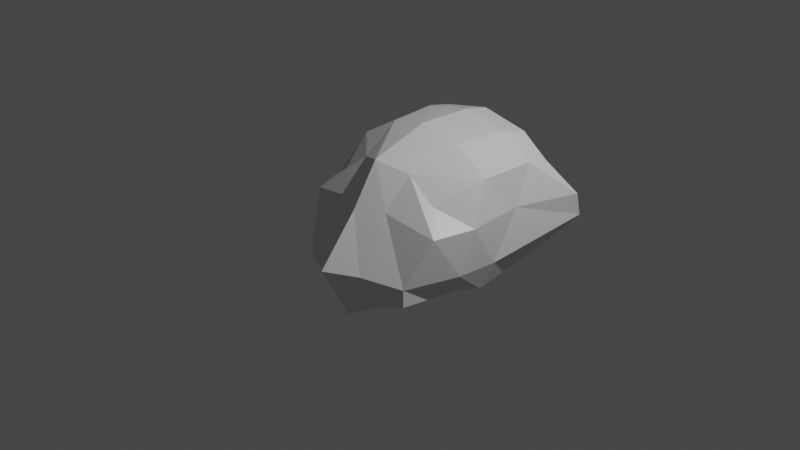 # Source: cat.blend  (saved by Blender 2.80.75; exported with 4.5.12 LTS)
import bpy
from mathutils import Matrix  # noqa: F401  (used for matrix-valued properties, if any)

bpy.ops.wm.read_factory_settings(use_empty=True)
scene = bpy.context.scene
scene.name = 'Scene'

# ---- collections
col_collection = bpy.data.collections.new('Collection'); scene.collection.children.link(col_collection)

# ---- materials (node trees are filled in below, after node groups)
mat_material = bpy.data.materials.new('Material')
mat_material.alpha_threshold = 0.0
mat_material.use_transparent_shadow = False
mat_material.line_color = (0.0, 0.0, 0.0, 1.0)

# ---- material node trees
mat_material.use_nodes = True; mat_material.node_tree.nodes.clear()
_N = mat_material.node_tree.nodes; _L = mat_material.node_tree.links
n0 = _N.new('ShaderNodeOutputMaterial'); n0.name = 'Material Output'; n0.location = (300, 300)
n1 = _N.new('ShaderNodeBsdfPrincipled'); n1.name = 'Principled BSDF'; n1.location = (10, 300)
n1.distribution = 'GGX'
n1.subsurface_method = 'BURLEY'
n1.inputs[2].default_value = 0.4
n1.inputs[3].default_value = 1.45
n1.inputs[27].default_value = (0.0, 0.0, 0.0, 1.0)
n1.inputs[28].default_value = 1.0
_L.new(n1.outputs[0], n0.inputs[0])
n0.is_active_output = True

# ---- world
world_world = bpy.data.worlds.new('World'); scene.world = world_world
world_world.use_nodes = True; world_world.node_tree.nodes.clear()
_N = world_world.node_tree.nodes; _L = world_world.node_tree.links
n0 = _N.new('ShaderNodeOutputWorld'); n0.name = 'World Output'; n0.location = (300, 300)
n1 = _N.new('ShaderNodeBackground'); n1.name = 'Background'; n1.location = (10, 300)
n1.inputs[0].default_value = (0.05088, 0.05088, 0.05088, 1.0)
_L.new(n1.outputs[0], n0.inputs[0])
n0.is_active_output = True
world_world.color = (0.05088, 0.05088, 0.05088)
world_world.use_sun_shadow = False
world_world.sun_shadow_jitter_overblur = 0.0

# ---- cameras
cam_camera = bpy.data.cameras.new('Camera')
cam_camera.clip_end = 100.0
cam_camera.ortho_scale = 7.314

# ---- lights
light_light = bpy.data.lights.new('Light', 'POINT')
light_light.transmission_factor = 0.0
light_light.energy = 1000.0
light_light.shadow_soft_size = 0.1
light_light.shadow_maximum_resolution = 0.006
light_light.use_absolute_resolution = True

# ---- meshes
me_cube = bpy.data.meshes.new('Cube')
me_cube.from_pydata([(0.8496, 1.242, 0.5397), (0.8314, 1.51, -0.3847), (0.6254, -0.1555, 0.403), (0.6758, -0.5824, -0.5214), (0.0, 1.51, -0.6946), (0.0, -0.3164, 0.7448), (0.0, -0.7038, -0.8314), (0.0, 1.242, 0.8815), (1.104, 1.461, 0.1892), (1.107, 1.52, -0.06648), (0.8343, -0.3405, 0.1784), (0.6845, -0.5897, -0.3242), (0.0, 1.62, 0.3652), (0.0, 1.841, -0.008906), (0.0, -0.5989, 0.3014), (0.0, -1.028, -0.2217), (0.8496, 0.9623, 0.5989), (0.8496, 0.3275, 0.6126), (0.776, 0.02452, -0.526), (0.8314, 0.3333, -0.5989), (0.0, 0.3333, -0.9088), (0.0, 0.0176, -0.8314), (0.0, 0.9623, 0.9408), (0.0, 0.3275, 0.9544), (0.9456, 0.4003, -0.2832), (0.9324, -0.07743, -0.265), (0.9267, 0.7183, 0.2194), (0.9768, 0.07249, 0.2103), (0.2029, -0.5429, -0.7448), (0.5365, 1.242, 0.7721), (0.4271, 1.51, -0.608), (0.3123, -0.1555, 0.6354), (0.2905, -0.797, -0.2597), (0.2758, -0.438, 0.3014), (0.5491, 1.801, -0.05745), (0.5, 1.62, 0.3652), (0.5365, 0.9623, 0.8314), (0.4494, 0.3592, 0.845), (0.34, 0.365, -0.8223), (0.4271, 0.0176, -0.7448)], [], [(39, 18, 3, 28), (27, 17, 2, 10), (35, 29, 0, 8), (33, 31, 5, 14), (37, 23, 5, 31), (28, 32, 15, 6), (32, 33, 14, 15), (30, 34, 9, 1), (34, 35, 8, 9), (18, 25, 11, 3), (25, 27, 10, 11), (9, 8, 26, 24), (24, 26, 27, 25), (1, 9, 24, 19), (19, 24, 25, 18), (29, 7, 22, 36), (36, 22, 23, 37), (8, 0, 16, 26), (26, 16, 17, 27), (30, 1, 19, 38), (38, 19, 18, 39), (20, 38, 39, 21), (4, 30, 38, 20), (16, 36, 37, 17), (0, 29, 36, 16), (13, 12, 35, 34), (4, 13, 34, 30), (11, 10, 33, 32), (3, 11, 32, 28), (17, 37, 31, 2), (10, 2, 31, 33), (12, 7, 29, 35), (21, 39, 28, 6)])
_uv = me_cube.uv_layers.new(name='UVMap')
_uv.uv.foreach_set('vector', [0.5625, 0.9167, 0.625, 0.9167, 0.625, 1.0, 0.5625, 1.0, 0.2917, 0.6667, 0.375, 0.6667, 0.375, 0.75, 0.2917, 0.75, 0.7917, 0.6875, 0.875, 0.6875, 0.875, 0.75, 0.7917, 0.75, 0.5417, 0.3125, 0.625, 0.3125, 0.625, 0.375, 0.5417, 0.375, 0.4375, 0.1667, 0.5, 0.1667, 0.5, 0.25, 0.4375, 0.25, 0.375, 0.3125, 0.4583, 0.3125, 0.4583, 0.375, 0.375, 0.375, 0.4583, 0.3125, 0.5417, 0.3125, 0.5417, 0.375, 0.4583, 0.375, 0.625, 0.6875, 0.7083, 0.6875, 0.7083, 0.75, 0.625, 0.75, 0.7083, 0.6875, 0.7917, 0.6875, 0.7917, 0.75, 0.7083, 0.75, 0.125, 0.6667, 0.2083, 0.6667, 0.2083, 0.75, 0.125, 0.75, 0.2083, 0.6667, 0.2917, 0.6667, 0.2917, 0.75, 0.2083, 0.75, 0.2083, 0.5, 0.2917, 0.5, 0.2917, 0.5833, 0.2083, 0.5833, 0.2083, 0.5833, 0.2917, 0.5833, 0.2917, 0.6667, 0.2083, 0.6667, 0.125, 0.5, 0.2083, 0.5, 0.2083, 0.5833, 0.125, 0.5833, 0.125, 0.5833, 0.2083, 0.5833, 0.2083, 0.6667, 0.125, 0.6667, 0.4375, 0.0, 0.5, 0.0, 0.5, 0.08333, 0.4375, 0.08333, 0.4375, 0.08333, 0.5, 0.08333, 0.5, 0.1667, 0.4375, 0.1667, 0.2917, 0.5, 0.375, 0.5, 0.375, 0.5833, 0.2917, 0.5833, 0.2917, 0.5833, 0.375, 0.5833, 0.375, 0.6667, 0.2917, 0.6667, 0.5625, 0.75, 0.625, 0.75, 0.625, 0.8333, 0.5625, 0.8333, 0.5625, 0.8333, 0.625, 0.8333, 0.625, 0.9167, 0.5625, 0.9167, 0.5, 0.8333, 0.5625, 0.8333, 0.5625, 0.9167, 0.5, 0.9167, 0.5, 0.75, 0.5625, 0.75, 0.5625, 0.8333, 0.5, 0.8333, 0.375, 0.08333, 0.4375, 0.08333, 0.4375, 0.1667, 0.375, 0.1667, 0.375, 0.0, 0.4375, 0.0, 0.4375, 0.08333, 0.375, 0.08333, 0.7083, 0.625, 0.7917, 0.625, 0.7917, 0.6875, 0.7083, 0.6875, 0.625, 0.625, 0.7083, 0.625, 0.7083, 0.6875, 0.625, 0.6875, 0.4583, 0.25, 0.5417, 0.25, 0.5417, 0.3125, 0.4583, 0.3125, 0.375, 0.25, 0.4583, 0.25, 0.4583, 0.3125, 0.375, 0.3125, 0.375, 0.1667, 0.4375, 0.1667, 0.4375, 0.25, 0.375, 0.25, 0.5417, 0.25, 0.625, 0.25, 0.625, 0.3125, 0.5417, 0.3125, 0.7917, 0.625, 0.875, 0.625, 0.875, 0.6875, 0.7917, 0.6875, 0.5, 0.9167, 0.5625, 0.9167, 0.5625, 1.0, 0.5, 1.0])
me_cube.materials.append(mat_material)
me_cube.use_remesh_preserve_volume = False
me_cube.use_remesh_preserve_attributes = False
me_cube.use_mirror_vertex_groups = False
me_cube.update()

# ---- objects
ob_cube = bpy.data.objects.new('Cube', me_cube)
ob_light = bpy.data.objects.new('Light', light_light)
ob_camera = bpy.data.objects.new('Camera', cam_camera)
ob_empty = bpy.data.objects.new('Empty', None)
ob_empty_001 = bpy.data.objects.new('Empty.001', None)
ob_empty_002 = bpy.data.objects.new('Empty.002', None)

# ---- transforms, parenting, visibility, modifiers, constraints
ob_cube.location = (0.0, 0.0, 0.0)
ob_cube.lock_rotations_4d = False
ob_cube.empty_display_type = 'ARROWS'
ob_cube.lineart.crease_threshold = 0.0
_m = ob_cube.modifiers.new('Mirror', 'MIRROR')
_m.use_clip = True
ob_light.location = (4.076, 1.005, 5.904)
ob_light.rotation_euler = (0.6503, 0.05522, 1.866)
ob_light.lock_rotations_4d = False
ob_light.empty_display_type = 'ARROWS'
ob_light.color = (0.0, 0.0, 0.0, 0.0)
ob_light.lineart.crease_threshold = 0.0
ob_camera.location = (7.359, -6.926, 4.958)
ob_camera.rotation_euler = (1.109, 0.0, 0.8149)
ob_camera.lock_rotations_4d = False
ob_camera.empty_display_type = 'ARROWS'
ob_camera.color = (0.0, 0.0, 0.0, 0.0)
ob_camera.display_type = 'WIRE'
ob_camera.lineart.crease_threshold = 0.0
ob_empty.location = (-0.2917, 5.695e-08, -0.4239)
ob_empty.rotation_euler = (1.571, -0.04964, 0.0)
ob_empty.empty_display_type = 'IMAGE'
ob_empty.empty_display_size = 5.0
ob_empty.lineart.crease_threshold = 0.0
ob_empty_001.location = (-2.024e-17, -0.4558, -0.09115)
ob_empty_001.rotation_euler = (1.571, -0.0, 1.571)
ob_empty_001.scale = (1.689, 1.689, 1.689)
ob_empty_001.empty_display_type = 'IMAGE'
ob_empty_001.empty_display_size = 5.0
ob_empty_001.lineart.crease_threshold = 0.0
ob_empty_002.location = (0.0, 1.148, 0.0)
ob_empty_002.rotation_euler = (0.0, -0.0, -3.142)
ob_empty_002.scale = (1.157, 1.157, 1.157)
ob_empty_002.empty_display_type = 'IMAGE'
ob_empty_002.empty_display_size = 5.0
ob_empty_002.lineart.crease_threshold = 0.0

# ---- collection membership
col_collection.objects.link(ob_cube)
col_collection.objects.link(ob_light)
col_collection.objects.link(ob_camera)
col_collection.objects.link(ob_empty)
col_collection.objects.link(ob_empty_001)
col_collection.objects.link(ob_empty_002)

# ---- scene / render settings (as saved in the file)
scene.camera = ob_camera
scene.frame_start = 1; scene.frame_end = 250; scene.frame_set(1)
scene.render.engine = 'BLENDER_EEVEE_NEXT'
scene.cycles.use_denoising = False
scene.cycles.samples = 128
scene.cycles.sampling_pattern = 'TABULATED_SOBOL'
scene.cycles.use_adaptive_sampling = False
scene.cycles.use_light_tree = False
scene.view_settings.view_transform = 'Filmic'
bpy.context.view_layer.update()
